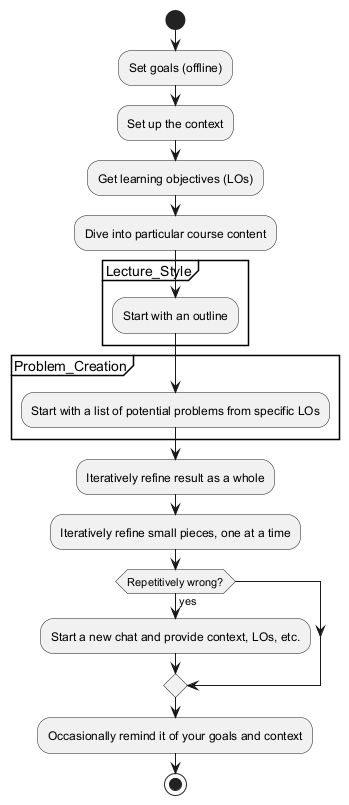

The diagram above was rendered by PlantUML. Its source (embedded in the PNG):
@startuml
start

:Set goals (offline);
:Set up the context;
:Get learning objectives (LOs);
:Dive into particular course content;

partition Lecture_Style {
    :Start with an outline;
}

partition Problem_Creation {
    :Start with a list of potential problems from specific LOs;
}

:Iteratively refine result as a whole;
:Iteratively refine small pieces, one at a time;

if (Repetitively wrong?) then (yes)
    :Start a new chat and provide context, LOs, etc.;
endif

:Occasionally remind it of your goals and context;
stop

@enduml